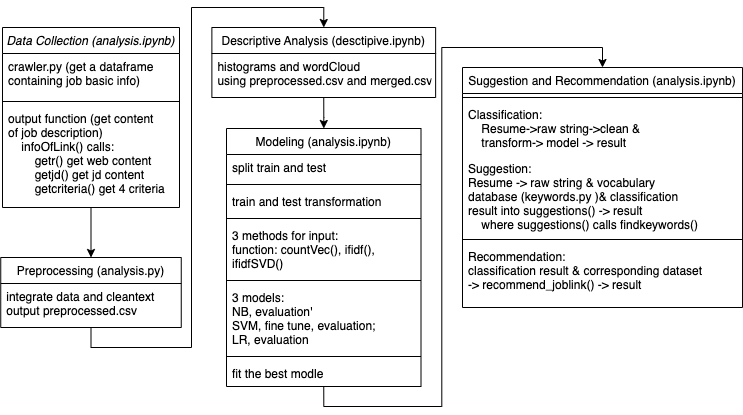

The diagram above was exported from draw.io. Its source (the exported page's mxGraphModel, read from the mxfile embedded in the PNG):
<mxGraphModel dx="615" dy="428" grid="1" gridSize="10" guides="1" tooltips="1" connect="1" arrows="1" fold="1" page="1" pageScale="1" pageWidth="827" pageHeight="1169" math="0" shadow="0">
  <root>
    <mxCell id="WIyWlLk6GJQsqaUBKTNV-0" />
    <mxCell id="WIyWlLk6GJQsqaUBKTNV-1" parent="WIyWlLk6GJQsqaUBKTNV-0" />
    <mxCell id="SbycgJuN5kcMlaZgWbMm-6" style="edgeStyle=orthogonalEdgeStyle;rounded=0;orthogonalLoop=1;jettySize=auto;html=1;exitX=0.5;exitY=1;exitDx=0;exitDy=0;entryX=0.5;entryY=0;entryDx=0;entryDy=0;" parent="WIyWlLk6GJQsqaUBKTNV-1" source="zkfFHV4jXpPFQw0GAbJ--0" target="zkfFHV4jXpPFQw0GAbJ--13" edge="1">
      <mxGeometry relative="1" as="geometry" />
    </mxCell>
    <mxCell id="zkfFHV4jXpPFQw0GAbJ--0" value="Data Collection (analysis.ipynb)" style="swimlane;fontStyle=2;align=center;verticalAlign=top;childLayout=stackLayout;horizontal=1;startSize=26;horizontalStack=0;resizeParent=1;resizeLast=0;collapsible=1;marginBottom=0;rounded=0;shadow=0;strokeWidth=1;" parent="WIyWlLk6GJQsqaUBKTNV-1" vertex="1">
      <mxGeometry x="40" y="30" width="177" height="180" as="geometry">
        <mxRectangle x="230" y="140" width="160" height="26" as="alternateBounds" />
      </mxGeometry>
    </mxCell>
    <mxCell id="zkfFHV4jXpPFQw0GAbJ--2" value="crawler.py (get a dataframe&#10;containing job basic info)" style="text;align=left;verticalAlign=top;spacingLeft=4;spacingRight=4;overflow=hidden;rotatable=0;points=[[0,0.5],[1,0.5]];portConstraint=eastwest;rounded=0;shadow=0;html=0;" parent="zkfFHV4jXpPFQw0GAbJ--0" vertex="1">
      <mxGeometry y="26" width="177" height="44" as="geometry" />
    </mxCell>
    <mxCell id="SbycgJuN5kcMlaZgWbMm-29" value="" style="line;html=1;strokeWidth=1;align=left;verticalAlign=middle;spacingTop=-1;spacingLeft=3;spacingRight=3;rotatable=0;labelPosition=right;points=[];portConstraint=eastwest;" parent="zkfFHV4jXpPFQw0GAbJ--0" vertex="1">
      <mxGeometry y="70" width="177" height="8" as="geometry" />
    </mxCell>
    <mxCell id="zkfFHV4jXpPFQw0GAbJ--3" value="output function (get content&#10;of job description)&#10;    infoOfLink() calls:&#10;        getr() get web content&#10;        getjd() get jd content&#10;        getcriteria() get 4 criteria" style="text;align=left;verticalAlign=top;spacingLeft=4;spacingRight=4;overflow=hidden;rotatable=0;points=[[0,0.5],[1,0.5]];portConstraint=eastwest;rounded=0;shadow=0;html=0;" parent="zkfFHV4jXpPFQw0GAbJ--0" vertex="1">
      <mxGeometry y="78" width="177" height="102" as="geometry" />
    </mxCell>
    <mxCell id="zkfFHV4jXpPFQw0GAbJ--6" value="Suggestion and Recommendation (analysis.ipynb)" style="swimlane;fontStyle=0;align=center;verticalAlign=top;childLayout=stackLayout;horizontal=1;startSize=26;horizontalStack=0;resizeParent=1;resizeLast=0;collapsible=1;marginBottom=0;rounded=0;shadow=0;strokeWidth=1;" parent="WIyWlLk6GJQsqaUBKTNV-1" vertex="1">
      <mxGeometry x="500" y="70" width="280" height="240" as="geometry">
        <mxRectangle x="130" y="380" width="160" height="26" as="alternateBounds" />
      </mxGeometry>
    </mxCell>
    <mxCell id="SbycgJuN5kcMlaZgWbMm-20" value="" style="line;html=1;strokeWidth=1;align=left;verticalAlign=middle;spacingTop=-1;spacingLeft=3;spacingRight=3;rotatable=0;labelPosition=right;points=[];portConstraint=eastwest;" parent="zkfFHV4jXpPFQw0GAbJ--6" vertex="1">
      <mxGeometry y="26" width="280" height="8" as="geometry" />
    </mxCell>
    <mxCell id="zkfFHV4jXpPFQw0GAbJ--7" value="Classification:&#10;    Resume-&gt;raw string-&gt;clean &amp; &#10;    transform-&gt; model -&gt; result" style="text;align=left;verticalAlign=top;spacingLeft=4;spacingRight=4;overflow=hidden;rotatable=0;points=[[0,0.5],[1,0.5]];portConstraint=eastwest;" parent="zkfFHV4jXpPFQw0GAbJ--6" vertex="1">
      <mxGeometry y="34" width="280" height="54" as="geometry" />
    </mxCell>
    <mxCell id="zkfFHV4jXpPFQw0GAbJ--8" value="Suggestion:&#10;Resume -&gt; raw string &amp; vocabulary&#10;database (keywords.py )&amp; classification &#10;result into suggestions() -&gt; result&#10;    where suggestions() calls findkeywords()" style="text;align=left;verticalAlign=top;spacingLeft=4;spacingRight=4;overflow=hidden;rotatable=0;points=[[0,0.5],[1,0.5]];portConstraint=eastwest;rounded=0;shadow=0;html=0;" parent="zkfFHV4jXpPFQw0GAbJ--6" vertex="1">
      <mxGeometry y="88" width="280" height="80" as="geometry" />
    </mxCell>
    <mxCell id="zkfFHV4jXpPFQw0GAbJ--9" value="" style="line;html=1;strokeWidth=1;align=left;verticalAlign=middle;spacingTop=-1;spacingLeft=3;spacingRight=3;rotatable=0;labelPosition=right;points=[];portConstraint=eastwest;" parent="zkfFHV4jXpPFQw0GAbJ--6" vertex="1">
      <mxGeometry y="168" width="280" height="8" as="geometry" />
    </mxCell>
    <mxCell id="zkfFHV4jXpPFQw0GAbJ--11" value="Recommendation:&#10;classification result &amp; corresponding dataset&#10;-&gt; recommend_joblink() -&gt; result" style="text;align=left;verticalAlign=top;spacingLeft=4;spacingRight=4;overflow=hidden;rotatable=0;points=[[0,0.5],[1,0.5]];portConstraint=eastwest;" parent="zkfFHV4jXpPFQw0GAbJ--6" vertex="1">
      <mxGeometry y="176" width="280" height="52" as="geometry" />
    </mxCell>
    <mxCell id="SbycgJuN5kcMlaZgWbMm-9" style="edgeStyle=orthogonalEdgeStyle;rounded=0;orthogonalLoop=1;jettySize=auto;html=1;exitX=0.5;exitY=1;exitDx=0;exitDy=0;entryX=0.5;entryY=0;entryDx=0;entryDy=0;" parent="WIyWlLk6GJQsqaUBKTNV-1" source="zkfFHV4jXpPFQw0GAbJ--13" target="SbycgJuN5kcMlaZgWbMm-7" edge="1">
      <mxGeometry relative="1" as="geometry">
        <Array as="points">
          <mxPoint x="129" y="350" />
          <mxPoint x="229" y="350" />
          <mxPoint x="229" y="10" />
          <mxPoint x="361" y="10" />
        </Array>
      </mxGeometry>
    </mxCell>
    <mxCell id="zkfFHV4jXpPFQw0GAbJ--13" value="Preprocessing (analysis.py)" style="swimlane;fontStyle=0;align=center;verticalAlign=top;childLayout=stackLayout;horizontal=1;startSize=26;horizontalStack=0;resizeParent=1;resizeLast=0;collapsible=1;marginBottom=0;rounded=0;shadow=0;strokeWidth=1;" parent="WIyWlLk6GJQsqaUBKTNV-1" vertex="1">
      <mxGeometry x="38.25" y="260" width="180.5" height="70" as="geometry">
        <mxRectangle x="340" y="380" width="170" height="26" as="alternateBounds" />
      </mxGeometry>
    </mxCell>
    <mxCell id="zkfFHV4jXpPFQw0GAbJ--14" value="integrate data and cleantext&#10;output preprocessed.csv" style="text;align=left;verticalAlign=top;spacingLeft=4;spacingRight=4;overflow=hidden;rotatable=0;points=[[0,0.5],[1,0.5]];portConstraint=eastwest;" parent="zkfFHV4jXpPFQw0GAbJ--13" vertex="1">
      <mxGeometry y="26" width="180.5" height="34" as="geometry" />
    </mxCell>
    <mxCell id="SbycgJuN5kcMlaZgWbMm-18" style="edgeStyle=orthogonalEdgeStyle;rounded=0;orthogonalLoop=1;jettySize=auto;html=1;exitX=0.5;exitY=1;exitDx=0;exitDy=0;entryX=0.5;entryY=0;entryDx=0;entryDy=0;" parent="WIyWlLk6GJQsqaUBKTNV-1" source="zkfFHV4jXpPFQw0GAbJ--17" target="zkfFHV4jXpPFQw0GAbJ--6" edge="1">
      <mxGeometry relative="1" as="geometry" />
    </mxCell>
    <mxCell id="zkfFHV4jXpPFQw0GAbJ--17" value="Modeling (analysis.ipynb)" style="swimlane;fontStyle=0;align=center;verticalAlign=top;childLayout=stackLayout;horizontal=1;startSize=26;horizontalStack=0;resizeParent=1;resizeLast=0;collapsible=1;marginBottom=0;rounded=0;shadow=0;strokeWidth=1;" parent="WIyWlLk6GJQsqaUBKTNV-1" vertex="1">
      <mxGeometry x="264" y="131" width="194.5" height="258" as="geometry">
        <mxRectangle x="550" y="140" width="160" height="26" as="alternateBounds" />
      </mxGeometry>
    </mxCell>
    <mxCell id="zkfFHV4jXpPFQw0GAbJ--25" value="split train and test" style="text;align=left;verticalAlign=top;spacingLeft=4;spacingRight=4;overflow=hidden;rotatable=0;points=[[0,0.5],[1,0.5]];portConstraint=eastwest;" parent="zkfFHV4jXpPFQw0GAbJ--17" vertex="1">
      <mxGeometry y="26" width="194.5" height="26" as="geometry" />
    </mxCell>
    <mxCell id="SbycgJuN5kcMlaZgWbMm-27" value="" style="line;html=1;strokeWidth=1;align=left;verticalAlign=middle;spacingTop=-1;spacingLeft=3;spacingRight=3;rotatable=0;labelPosition=right;points=[];portConstraint=eastwest;" parent="zkfFHV4jXpPFQw0GAbJ--17" vertex="1">
      <mxGeometry y="52" width="194.5" height="8" as="geometry" />
    </mxCell>
    <mxCell id="SbycgJuN5kcMlaZgWbMm-10" value="train and test transformation" style="text;align=left;verticalAlign=top;spacingLeft=4;spacingRight=4;overflow=hidden;rotatable=0;points=[[0,0.5],[1,0.5]];portConstraint=eastwest;" parent="zkfFHV4jXpPFQw0GAbJ--17" vertex="1">
      <mxGeometry y="60" width="194.5" height="26" as="geometry" />
    </mxCell>
    <mxCell id="SbycgJuN5kcMlaZgWbMm-28" value="" style="line;html=1;strokeWidth=1;align=left;verticalAlign=middle;spacingTop=-1;spacingLeft=3;spacingRight=3;rotatable=0;labelPosition=right;points=[];portConstraint=eastwest;" parent="zkfFHV4jXpPFQw0GAbJ--17" vertex="1">
      <mxGeometry y="86" width="194.5" height="8" as="geometry" />
    </mxCell>
    <mxCell id="zkfFHV4jXpPFQw0GAbJ--18" value="3 methods for input:&#10;function: countVec(), ifidf(),&#10;ifidfSVD()" style="text;align=left;verticalAlign=top;spacingLeft=4;spacingRight=4;overflow=hidden;rotatable=0;points=[[0,0.5],[1,0.5]];portConstraint=eastwest;" parent="zkfFHV4jXpPFQw0GAbJ--17" vertex="1">
      <mxGeometry y="94" width="194.5" height="54" as="geometry" />
    </mxCell>
    <mxCell id="SbycgJuN5kcMlaZgWbMm-25" value="" style="line;html=1;strokeWidth=1;align=left;verticalAlign=middle;spacingTop=-1;spacingLeft=3;spacingRight=3;rotatable=0;labelPosition=right;points=[];portConstraint=eastwest;" parent="zkfFHV4jXpPFQw0GAbJ--17" vertex="1">
      <mxGeometry y="148" width="194.5" height="8" as="geometry" />
    </mxCell>
    <mxCell id="SbycgJuN5kcMlaZgWbMm-15" value="3 models: &#10;NB, evaluation'&#10;SVM, fine tune, evaluation;&#10;LR, evaluation" style="text;align=left;verticalAlign=top;spacingLeft=4;spacingRight=4;overflow=hidden;rotatable=0;points=[[0,0.5],[1,0.5]];portConstraint=eastwest;" parent="zkfFHV4jXpPFQw0GAbJ--17" vertex="1">
      <mxGeometry y="156" width="194.5" height="68" as="geometry" />
    </mxCell>
    <mxCell id="SbycgJuN5kcMlaZgWbMm-24" value="" style="line;html=1;strokeWidth=1;align=left;verticalAlign=middle;spacingTop=-1;spacingLeft=3;spacingRight=3;rotatable=0;labelPosition=right;points=[];portConstraint=eastwest;" parent="zkfFHV4jXpPFQw0GAbJ--17" vertex="1">
      <mxGeometry y="224" width="194.5" height="8" as="geometry" />
    </mxCell>
    <mxCell id="SbycgJuN5kcMlaZgWbMm-16" value="fit the best modle" style="text;align=left;verticalAlign=top;spacingLeft=4;spacingRight=4;overflow=hidden;rotatable=0;points=[[0,0.5],[1,0.5]];portConstraint=eastwest;" parent="zkfFHV4jXpPFQw0GAbJ--17" vertex="1">
      <mxGeometry y="232" width="194.5" height="26" as="geometry" />
    </mxCell>
    <mxCell id="SbycgJuN5kcMlaZgWbMm-17" style="edgeStyle=orthogonalEdgeStyle;rounded=0;orthogonalLoop=1;jettySize=auto;html=1;exitX=0.5;exitY=1;exitDx=0;exitDy=0;" parent="WIyWlLk6GJQsqaUBKTNV-1" source="SbycgJuN5kcMlaZgWbMm-7" target="zkfFHV4jXpPFQw0GAbJ--17" edge="1">
      <mxGeometry relative="1" as="geometry" />
    </mxCell>
    <mxCell id="SbycgJuN5kcMlaZgWbMm-7" value="Descriptive Analysis (desctipive.ipynb)" style="swimlane;fontStyle=0;align=center;verticalAlign=top;childLayout=stackLayout;horizontal=1;startSize=26;horizontalStack=0;resizeParent=1;resizeLast=0;collapsible=1;marginBottom=0;rounded=0;shadow=0;strokeWidth=1;" parent="WIyWlLk6GJQsqaUBKTNV-1" vertex="1">
      <mxGeometry x="249.38" y="30" width="223.75" height="70" as="geometry">
        <mxRectangle x="340" y="380" width="170" height="26" as="alternateBounds" />
      </mxGeometry>
    </mxCell>
    <mxCell id="SbycgJuN5kcMlaZgWbMm-8" value="histograms and wordCloud&#10;using preprocessed.csv and merged.csv" style="text;align=left;verticalAlign=top;spacingLeft=4;spacingRight=4;overflow=hidden;rotatable=0;points=[[0,0.5],[1,0.5]];portConstraint=eastwest;" parent="SbycgJuN5kcMlaZgWbMm-7" vertex="1">
      <mxGeometry y="26" width="223.75" height="44" as="geometry" />
    </mxCell>
  </root>
</mxGraphModel>